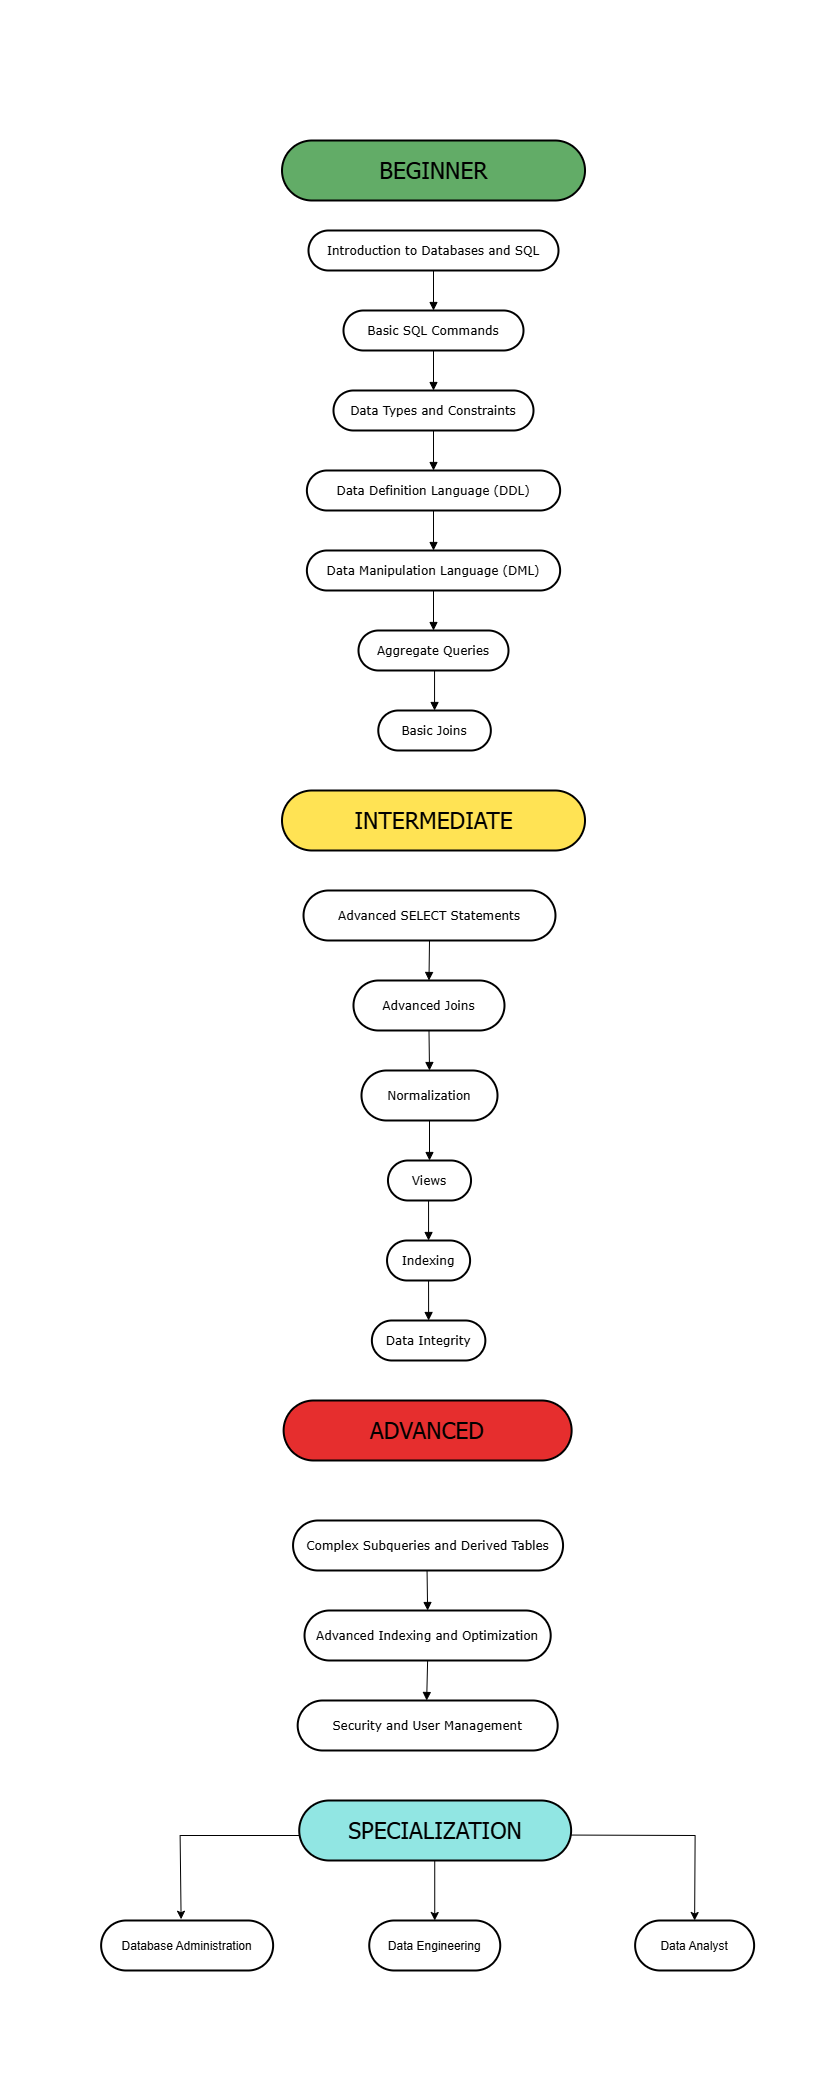

The diagram above was exported from draw.io. Its source (the exported page's mxGraphModel, read from the mxfile embedded in the PNG):
<mxGraphModel dx="1114" dy="600" grid="1" gridSize="10" guides="1" tooltips="1" connect="1" arrows="1" fold="1" page="1" pageScale="1" pageWidth="827" pageHeight="1169" background="#ffffff" math="0" shadow="0">
  <root>
    <mxCell id="0" />
    <mxCell id="1" parent="0" />
    <mxCell id="xF0b2ZQZM6R12CWuysUN-1" value="Introduction to Databases and SQL" style="rounded=1;arcSize=50;strokeWidth=2;fontSize=12;fontFamily=Verdana;glass=0;strokeColor=default;align=center;verticalAlign=middle;fontColor=default;fillColor=default;" vertex="1" parent="1">
      <mxGeometry x="308" y="230" width="250" height="40" as="geometry" />
    </mxCell>
    <mxCell id="xF0b2ZQZM6R12CWuysUN-2" value="Basic SQL Commands" style="rounded=1;arcSize=50;strokeWidth=2;fontSize=12;fontFamily=Verdana;glass=0;strokeColor=default;align=center;verticalAlign=middle;fontColor=default;fillColor=default;" vertex="1" parent="1">
      <mxGeometry x="343" y="310" width="180" height="40" as="geometry" />
    </mxCell>
    <mxCell id="xF0b2ZQZM6R12CWuysUN-3" value="Data Types and Constraints" style="rounded=1;arcSize=50;strokeWidth=2;fontSize=12;fontFamily=Verdana;glass=0;strokeColor=default;align=center;verticalAlign=middle;fontColor=default;fillColor=default;" vertex="1" parent="1">
      <mxGeometry x="333" y="390" width="200" height="40" as="geometry" />
    </mxCell>
    <mxCell id="xF0b2ZQZM6R12CWuysUN-4" value="Data Definition Language (DDL)" style="rounded=1;arcSize=50;strokeWidth=2;fontSize=12;fontFamily=Verdana;glass=0;strokeColor=default;align=center;verticalAlign=middle;fontColor=default;fillColor=default;" vertex="1" parent="1">
      <mxGeometry x="306.39" y="470" width="253.24" height="40" as="geometry" />
    </mxCell>
    <mxCell id="xF0b2ZQZM6R12CWuysUN-5" value="Advanced SELECT Statements" style="rounded=1;arcSize=50;strokeWidth=2;fontSize=12;fontFamily=Verdana;glass=0;strokeColor=default;align=center;verticalAlign=middle;fontColor=default;fillColor=default;" vertex="1" parent="1">
      <mxGeometry x="303.03" y="890" width="251.94" height="50" as="geometry" />
    </mxCell>
    <mxCell id="xF0b2ZQZM6R12CWuysUN-6" value="Advanced Joins" style="rounded=1;arcSize=50;strokeWidth=2;fontSize=12;fontFamily=Verdana;glass=0;strokeColor=default;align=center;verticalAlign=middle;fontColor=default;fillColor=default;" vertex="1" parent="1">
      <mxGeometry x="352.99" y="980" width="151" height="50" as="geometry" />
    </mxCell>
    <mxCell id="xF0b2ZQZM6R12CWuysUN-7" value="Normalization" style="rounded=1;arcSize=50;strokeWidth=2;fontSize=12;fontFamily=Verdana;glass=0;strokeColor=default;align=center;verticalAlign=middle;fontColor=default;fillColor=default;" vertex="1" parent="1">
      <mxGeometry x="361" y="1070" width="136" height="50" as="geometry" />
    </mxCell>
    <mxCell id="xF0b2ZQZM6R12CWuysUN-8" value="Views" style="rounded=1;arcSize=50;strokeWidth=2;fontSize=12;fontFamily=Verdana;glass=0;strokeColor=default;align=center;verticalAlign=middle;fontColor=default;fillColor=default;" vertex="1" parent="1">
      <mxGeometry x="387.47" y="1160" width="83.06" height="40" as="geometry" />
    </mxCell>
    <mxCell id="xF0b2ZQZM6R12CWuysUN-9" value="Complex Subqueries and Derived Tables" style="rounded=1;arcSize=50;strokeWidth=2;fontFamily=Verdana;glass=0;strokeColor=default;align=center;verticalAlign=middle;fontSize=12;fontColor=default;fillColor=default;" vertex="1" parent="1">
      <mxGeometry x="292.55" y="1520" width="270" height="50" as="geometry" />
    </mxCell>
    <mxCell id="xF0b2ZQZM6R12CWuysUN-10" value="Advanced Indexing and Optimization" style="rounded=1;arcSize=50;strokeWidth=2;fontFamily=Verdana;glass=0;strokeColor=default;align=center;verticalAlign=middle;fontSize=12;fontColor=default;fillColor=default;" vertex="1" parent="1">
      <mxGeometry x="304.03" y="1610" width="246.17" height="50" as="geometry" />
    </mxCell>
    <mxCell id="xF0b2ZQZM6R12CWuysUN-11" value="Security and User Management" style="rounded=1;arcSize=50;strokeWidth=2;fontFamily=Verdana;glass=0;strokeColor=default;align=center;verticalAlign=middle;fontSize=12;fontColor=default;fillColor=default;" vertex="1" parent="1">
      <mxGeometry x="297.17" y="1700" width="260" height="50" as="geometry" />
    </mxCell>
    <mxCell id="xF0b2ZQZM6R12CWuysUN-13" value="Database Administration" style="rounded=1;arcSize=50;strokeWidth=2;glass=0;strokeColor=default;align=center;verticalAlign=middle;fontFamily=Helvetica;fontSize=12;fontColor=default;fillColor=default;" vertex="1" parent="1">
      <mxGeometry x="100.62" y="1920" width="172" height="50" as="geometry" />
    </mxCell>
    <mxCell id="xF0b2ZQZM6R12CWuysUN-14" value="Data Engineering" style="rounded=1;arcSize=50;strokeWidth=2;glass=0;" vertex="1" parent="1">
      <mxGeometry x="368.74" y="1920" width="131" height="50" as="geometry" />
    </mxCell>
    <mxCell id="xF0b2ZQZM6R12CWuysUN-15" value="Data Analyst" style="rounded=1;arcSize=50;strokeWidth=2;glass=0;strokeColor=default;align=center;verticalAlign=middle;fontFamily=Helvetica;fontSize=12;fontColor=default;fillColor=default;" vertex="1" parent="1">
      <mxGeometry x="634.62" y="1920" width="119" height="50" as="geometry" />
    </mxCell>
    <mxCell id="xF0b2ZQZM6R12CWuysUN-16" value="" style="curved=1;startArrow=none;endArrow=block;exitX=0.5;exitY=1;entryX=0.5;entryY=0;rounded=0;fontFamily=Verdana;" edge="1" parent="1" source="xF0b2ZQZM6R12CWuysUN-1" target="xF0b2ZQZM6R12CWuysUN-2">
      <mxGeometry relative="1" as="geometry">
        <Array as="points" />
      </mxGeometry>
    </mxCell>
    <mxCell id="xF0b2ZQZM6R12CWuysUN-17" value="" style="curved=1;startArrow=none;endArrow=block;exitX=0.5;exitY=1;entryX=0.5;entryY=0;rounded=0;fontFamily=Verdana;" edge="1" parent="1" source="xF0b2ZQZM6R12CWuysUN-2" target="xF0b2ZQZM6R12CWuysUN-3">
      <mxGeometry relative="1" as="geometry">
        <Array as="points" />
      </mxGeometry>
    </mxCell>
    <mxCell id="xF0b2ZQZM6R12CWuysUN-18" value="" style="curved=1;startArrow=none;endArrow=block;exitX=0.5;exitY=1.01;entryX=0.5;entryY=0.01;rounded=0;fontFamily=Verdana;" edge="1" parent="1" source="xF0b2ZQZM6R12CWuysUN-3" target="xF0b2ZQZM6R12CWuysUN-4">
      <mxGeometry relative="1" as="geometry">
        <Array as="points" />
      </mxGeometry>
    </mxCell>
    <mxCell id="xF0b2ZQZM6R12CWuysUN-19" value="" style="curved=1;startArrow=none;endArrow=block;exitX=0.5;exitY=1.01;entryX=0.5;entryY=-0.01;rounded=0;fontFamily=Verdana;" edge="1" parent="1" source="xF0b2ZQZM6R12CWuysUN-5" target="xF0b2ZQZM6R12CWuysUN-6">
      <mxGeometry relative="1" as="geometry">
        <Array as="points" />
      </mxGeometry>
    </mxCell>
    <mxCell id="xF0b2ZQZM6R12CWuysUN-20" value="" style="curved=1;startArrow=none;endArrow=block;exitX=0.5;exitY=1;entryX=0.5;entryY=0;rounded=0;fontFamily=Verdana;" edge="1" parent="1" source="xF0b2ZQZM6R12CWuysUN-6" target="xF0b2ZQZM6R12CWuysUN-7">
      <mxGeometry relative="1" as="geometry">
        <Array as="points" />
      </mxGeometry>
    </mxCell>
    <mxCell id="xF0b2ZQZM6R12CWuysUN-21" value="" style="curved=1;startArrow=none;endArrow=block;exitX=0.5;exitY=1;entryX=0.5;entryY=0;rounded=0;fontFamily=Verdana;" edge="1" parent="1" source="xF0b2ZQZM6R12CWuysUN-7" target="xF0b2ZQZM6R12CWuysUN-8">
      <mxGeometry relative="1" as="geometry">
        <Array as="points" />
      </mxGeometry>
    </mxCell>
    <mxCell id="xF0b2ZQZM6R12CWuysUN-22" value="" style="curved=1;startArrow=none;endArrow=block;exitX=0.5;exitY=1;entryX=0.5;entryY=0;rounded=0;fontFamily=Verdana;" edge="1" parent="1" target="xF0b2ZQZM6R12CWuysUN-10">
      <mxGeometry relative="1" as="geometry">
        <Array as="points" />
        <mxPoint x="426.54999999999995" y="1570" as="sourcePoint" />
      </mxGeometry>
    </mxCell>
    <mxCell id="xF0b2ZQZM6R12CWuysUN-23" value="" style="curved=1;startArrow=none;endArrow=block;exitX=0.5;exitY=1;entryX=0.5;entryY=0;rounded=0;fontFamily=Verdana;" edge="1" parent="1" source="xF0b2ZQZM6R12CWuysUN-10">
      <mxGeometry relative="1" as="geometry">
        <Array as="points" />
        <mxPoint x="426.1700000000001" y="1700" as="targetPoint" />
      </mxGeometry>
    </mxCell>
    <mxCell id="xF0b2ZQZM6R12CWuysUN-25" value="" style="endArrow=classic;html=1;rounded=0;entryX=0.5;entryY=0;entryDx=0;entryDy=0;" edge="1" parent="1" target="xF0b2ZQZM6R12CWuysUN-14">
      <mxGeometry width="50" height="50" relative="1" as="geometry">
        <mxPoint x="434.2399999999999" y="1859" as="sourcePoint" />
        <mxPoint x="422.62" y="2220" as="targetPoint" />
      </mxGeometry>
    </mxCell>
    <mxCell id="xF0b2ZQZM6R12CWuysUN-26" value="" style="endArrow=classic;html=1;rounded=0;entryX=0.465;entryY=-0.025;entryDx=0;entryDy=0;entryPerimeter=0;" edge="1" parent="1" target="xF0b2ZQZM6R12CWuysUN-13">
      <mxGeometry width="50" height="50" relative="1" as="geometry">
        <mxPoint x="304.62" y="1835" as="sourcePoint" />
        <mxPoint x="180.62" y="1900" as="targetPoint" />
        <Array as="points">
          <mxPoint x="179.62" y="1835" />
        </Array>
      </mxGeometry>
    </mxCell>
    <mxCell id="xF0b2ZQZM6R12CWuysUN-27" value="" style="endArrow=classic;html=1;rounded=0;entryX=0.5;entryY=0;entryDx=0;entryDy=0;exitX=1;exitY=0.5;exitDx=0;exitDy=0;" edge="1" parent="1" target="xF0b2ZQZM6R12CWuysUN-15">
      <mxGeometry width="50" height="50" relative="1" as="geometry">
        <mxPoint x="554.2399999999999" y="1834.5" as="sourcePoint" />
        <mxPoint x="504.62" y="1750" as="targetPoint" />
        <Array as="points">
          <mxPoint x="694.62" y="1835" />
        </Array>
      </mxGeometry>
    </mxCell>
    <mxCell id="xF0b2ZQZM6R12CWuysUN-28" style="edgeStyle=orthogonalEdgeStyle;rounded=0;orthogonalLoop=1;jettySize=auto;html=1;exitX=0.5;exitY=1;exitDx=0;exitDy=0;fontFamily=Verdana;" edge="1" parent="1" source="xF0b2ZQZM6R12CWuysUN-10" target="xF0b2ZQZM6R12CWuysUN-10">
      <mxGeometry relative="1" as="geometry" />
    </mxCell>
    <mxCell id="xF0b2ZQZM6R12CWuysUN-30" style="edgeStyle=orthogonalEdgeStyle;rounded=0;orthogonalLoop=1;jettySize=auto;html=1;exitX=0.5;exitY=1;exitDx=0;exitDy=0;" edge="1" parent="1">
      <mxGeometry relative="1" as="geometry">
        <mxPoint x="434.2399999999999" y="1859" as="sourcePoint" />
        <mxPoint x="434.2399999999999" y="1859" as="targetPoint" />
      </mxGeometry>
    </mxCell>
    <mxCell id="xF0b2ZQZM6R12CWuysUN-31" value="" style="endArrow=classic;html=1;rounded=0;entryX=0.5;entryY=0;entryDx=0;entryDy=0;" edge="1" parent="1">
      <mxGeometry width="50" height="50" relative="1" as="geometry">
        <mxPoint x="420.62" y="1810" as="sourcePoint" />
        <mxPoint x="434.2399999999999" y="1810" as="targetPoint" />
      </mxGeometry>
    </mxCell>
    <mxCell id="xF0b2ZQZM6R12CWuysUN-32" value="BEGINNER" style="rounded=1;whiteSpace=wrap;arcSize=50;strokeWidth=2;fillColor=#62ac67;fontSize=23;fontFamily=Tahoma;" vertex="1" parent="1">
      <mxGeometry x="281.51" y="140" width="303" height="60" as="geometry" />
    </mxCell>
    <mxCell id="xF0b2ZQZM6R12CWuysUN-33" value="INTERMEDIATE" style="rounded=1;whiteSpace=wrap;arcSize=50;strokeWidth=2;fillColor=#FFE354;fontSize=23;fontFamily=Tahoma;" vertex="1" parent="1">
      <mxGeometry x="281.5" y="790" width="303" height="60" as="geometry" />
    </mxCell>
    <mxCell id="xF0b2ZQZM6R12CWuysUN-34" value="ADVANCED" style="rounded=1;whiteSpace=wrap;arcSize=50;strokeWidth=2;fillColor=#E62E2E;fontSize=23;fontFamily=Tahoma;" vertex="1" parent="1">
      <mxGeometry x="283.12" y="1400" width="288" height="60" as="geometry" />
    </mxCell>
    <mxCell id="xF0b2ZQZM6R12CWuysUN-35" value="SPECIALIZATION" style="rounded=1;whiteSpace=wrap;arcSize=50;strokeWidth=2;fillColor=#91E6E3;fontSize=23;fontFamily=Tahoma;" vertex="1" parent="1">
      <mxGeometry x="298.73" y="1800" width="271.89" height="60" as="geometry" />
    </mxCell>
    <mxCell id="5KSlJB1xXYgaN2D6tZVM-2" value="Data Manipulation Language (DML)" style="rounded=1;arcSize=50;strokeWidth=2;fontSize=12;fontFamily=Verdana;glass=0;strokeColor=default;align=center;verticalAlign=middle;fontColor=default;fillColor=default;" vertex="1" parent="1">
      <mxGeometry x="306.39" y="550" width="253.24" height="40" as="geometry" />
    </mxCell>
    <mxCell id="5KSlJB1xXYgaN2D6tZVM-3" value="" style="curved=1;startArrow=none;endArrow=block;exitX=0.5;exitY=1.01;entryX=0.5;entryY=0.01;rounded=0;fontFamily=Verdana;" edge="1" parent="1" target="5KSlJB1xXYgaN2D6tZVM-2">
      <mxGeometry relative="1" as="geometry">
        <Array as="points" />
        <mxPoint x="433" y="510" as="sourcePoint" />
      </mxGeometry>
    </mxCell>
    <mxCell id="5KSlJB1xXYgaN2D6tZVM-4" value="Aggregate Queries" style="rounded=1;arcSize=50;strokeWidth=2;fontSize=12;fontFamily=Verdana;glass=0;strokeColor=default;align=center;verticalAlign=middle;fontColor=default;fillColor=default;" vertex="1" parent="1">
      <mxGeometry x="358" y="630" width="150" height="40" as="geometry" />
    </mxCell>
    <mxCell id="5KSlJB1xXYgaN2D6tZVM-5" value="" style="curved=1;startArrow=none;endArrow=block;exitX=0.5;exitY=1.01;entryX=0.5;entryY=0.01;rounded=0;fontFamily=Verdana;" edge="1" parent="1" target="5KSlJB1xXYgaN2D6tZVM-4">
      <mxGeometry relative="1" as="geometry">
        <Array as="points" />
        <mxPoint x="433" y="590" as="sourcePoint" />
      </mxGeometry>
    </mxCell>
    <mxCell id="5KSlJB1xXYgaN2D6tZVM-8" value="Basic Joins" style="rounded=1;arcSize=50;strokeWidth=2;fontSize=12;fontFamily=Verdana;glass=0;strokeColor=default;align=center;verticalAlign=middle;fontColor=default;fillColor=default;" vertex="1" parent="1">
      <mxGeometry x="377.78" y="710" width="112.56" height="40" as="geometry" />
    </mxCell>
    <mxCell id="5KSlJB1xXYgaN2D6tZVM-9" value="" style="curved=1;startArrow=none;endArrow=block;exitX=0.5;exitY=1.01;entryX=0.5;entryY=0.01;rounded=0;fontFamily=Verdana;" edge="1" parent="1" target="5KSlJB1xXYgaN2D6tZVM-8">
      <mxGeometry relative="1" as="geometry">
        <Array as="points" />
        <mxPoint x="434.05" y="670" as="sourcePoint" />
      </mxGeometry>
    </mxCell>
    <mxCell id="5KSlJB1xXYgaN2D6tZVM-11" value="Indexing" style="rounded=1;arcSize=50;strokeWidth=2;fontSize=12;fontFamily=Verdana;glass=0;strokeColor=default;align=center;verticalAlign=middle;fontColor=default;fillColor=default;" vertex="1" parent="1">
      <mxGeometry x="386.53000000000003" y="1240" width="83.06" height="40" as="geometry" />
    </mxCell>
    <mxCell id="5KSlJB1xXYgaN2D6tZVM-12" value="" style="curved=1;startArrow=none;endArrow=block;exitX=0.5;exitY=1;entryX=0.5;entryY=0;rounded=0;fontFamily=Verdana;" edge="1" parent="1" target="5KSlJB1xXYgaN2D6tZVM-11">
      <mxGeometry relative="1" as="geometry">
        <Array as="points" />
        <mxPoint x="428.06" y="1200" as="sourcePoint" />
      </mxGeometry>
    </mxCell>
    <mxCell id="5KSlJB1xXYgaN2D6tZVM-14" value="Data Integrity" style="rounded=1;arcSize=50;strokeWidth=2;fontSize=12;fontFamily=Verdana;glass=0;strokeColor=default;align=center;verticalAlign=middle;fontColor=default;fillColor=default;" vertex="1" parent="1">
      <mxGeometry x="371.38" y="1320" width="113.47" height="40" as="geometry" />
    </mxCell>
    <mxCell id="5KSlJB1xXYgaN2D6tZVM-15" value="" style="curved=1;startArrow=none;endArrow=block;exitX=0.5;exitY=1;entryX=0.5;entryY=0;rounded=0;fontFamily=Verdana;" edge="1" parent="1" target="5KSlJB1xXYgaN2D6tZVM-14">
      <mxGeometry relative="1" as="geometry">
        <Array as="points" />
        <mxPoint x="428.06" y="1280" as="sourcePoint" />
      </mxGeometry>
    </mxCell>
    <mxCell id="YjiyFTxazEEQiI3W0Ovo-1" value="" style="endArrow=none;html=1;rounded=0;strokeColor=#FFFFFF;" edge="1" parent="1">
      <mxGeometry width="50" height="50" relative="1" as="geometry">
        <mxPoint x="4" y="2080" as="sourcePoint" />
        <mxPoint x="824" y="2080" as="targetPoint" />
      </mxGeometry>
    </mxCell>
    <mxCell id="YjiyFTxazEEQiI3W0Ovo-2" value="" style="endArrow=none;html=1;rounded=0;strokeColor=#FFFFFF;" edge="1" parent="1">
      <mxGeometry width="50" height="50" relative="1" as="geometry">
        <mxPoint as="sourcePoint" />
        <mxPoint x="820" as="targetPoint" />
      </mxGeometry>
    </mxCell>
  </root>
</mxGraphModel>